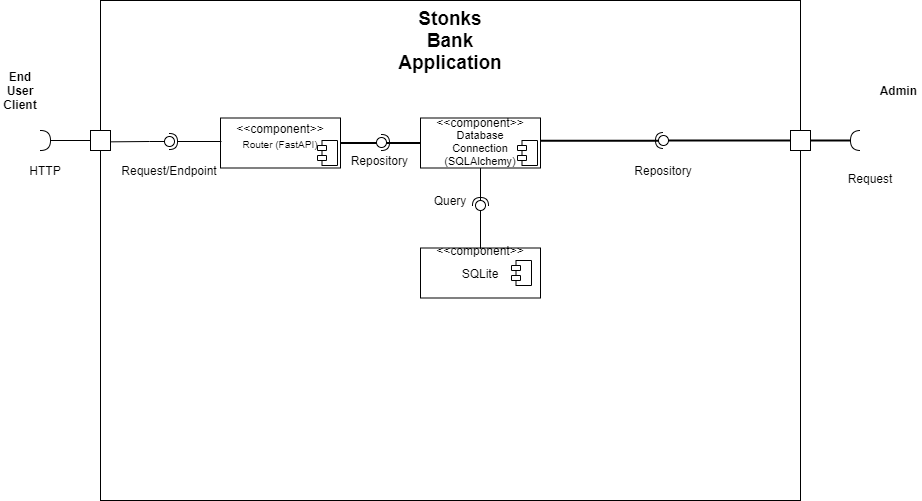

The diagram above was exported from draw.io. Its source (the exported page's mxGraphModel, read from the mxfile embedded in the PNG):
<mxGraphModel dx="1107" dy="1074" grid="1" gridSize="10" guides="1" tooltips="1" connect="1" arrows="1" fold="1" page="1" pageScale="1" pageWidth="850" pageHeight="1100" background="#ffffff" math="0" shadow="0">
  <root>
    <mxCell id="0" />
    <mxCell id="1" parent="0" />
    <mxCell id="SoTGX1KjRbu3kJ9JZjuE-7" value="" style="rounded=0;whiteSpace=wrap;html=1;" vertex="1" parent="1">
      <mxGeometry x="130" y="100" width="700" height="500" as="geometry" />
    </mxCell>
    <mxCell id="SoTGX1KjRbu3kJ9JZjuE-8" value="" style="whiteSpace=wrap;html=1;aspect=fixed;" vertex="1" parent="1">
      <mxGeometry x="120" y="230" width="20" height="20" as="geometry" />
    </mxCell>
    <mxCell id="SoTGX1KjRbu3kJ9JZjuE-9" value="" style="endArrow=none;html=1;entryX=0;entryY=0.5;entryDx=0;entryDy=0;" edge="1" parent="1" target="SoTGX1KjRbu3kJ9JZjuE-8">
      <mxGeometry width="50" height="50" relative="1" as="geometry">
        <mxPoint x="80" y="240" as="sourcePoint" />
        <mxPoint x="250" y="390" as="targetPoint" />
      </mxGeometry>
    </mxCell>
    <mxCell id="SoTGX1KjRbu3kJ9JZjuE-12" value="" style="shape=requiredInterface;html=1;verticalLabelPosition=bottom;" vertex="1" parent="1">
      <mxGeometry x="70" y="230" width="10" height="20" as="geometry" />
    </mxCell>
    <mxCell id="SoTGX1KjRbu3kJ9JZjuE-13" value="HTTP" style="text;html=1;strokeColor=none;fillColor=none;align=center;verticalAlign=middle;whiteSpace=wrap;rounded=0;" vertex="1" parent="1">
      <mxGeometry x="55" y="260" width="40" height="20" as="geometry" />
    </mxCell>
    <mxCell id="SoTGX1KjRbu3kJ9JZjuE-25" value="" style="group;direction=west;rotation=0;" vertex="1" connectable="0" parent="1">
      <mxGeometry x="179" y="236" width="40" height="10" as="geometry" />
    </mxCell>
    <mxCell id="SoTGX1KjRbu3kJ9JZjuE-22" value="" style="rounded=0;orthogonalLoop=1;jettySize=auto;html=1;endArrow=none;endFill=0;" edge="1" target="SoTGX1KjRbu3kJ9JZjuE-24" parent="SoTGX1KjRbu3kJ9JZjuE-25">
      <mxGeometry relative="1" as="geometry">
        <mxPoint y="5" as="sourcePoint" />
      </mxGeometry>
    </mxCell>
    <mxCell id="SoTGX1KjRbu3kJ9JZjuE-23" value="" style="rounded=0;orthogonalLoop=1;jettySize=auto;html=1;endArrow=halfCircle;endFill=0;entryX=0.5;entryY=0.5;entryDx=0;entryDy=0;endSize=6;strokeWidth=1;" edge="1" target="SoTGX1KjRbu3kJ9JZjuE-24" parent="SoTGX1KjRbu3kJ9JZjuE-25">
      <mxGeometry relative="1" as="geometry">
        <mxPoint x="40" y="5" as="sourcePoint" />
      </mxGeometry>
    </mxCell>
    <mxCell id="SoTGX1KjRbu3kJ9JZjuE-24" value="" style="ellipse;whiteSpace=wrap;html=1;fontFamily=Helvetica;fontSize=12;fontColor=#000000;align=center;strokeColor=#000000;fillColor=#ffffff;points=[];aspect=fixed;resizable=0;rotation=0;" vertex="1" parent="SoTGX1KjRbu3kJ9JZjuE-25">
      <mxGeometry x="15" width="10" height="10" as="geometry" />
    </mxCell>
    <mxCell id="SoTGX1KjRbu3kJ9JZjuE-29" value="" style="group" vertex="1" connectable="0" parent="1">
      <mxGeometry x="250" y="210" width="120" height="57.5" as="geometry" />
    </mxCell>
    <mxCell id="SoTGX1KjRbu3kJ9JZjuE-30" value="" style="group" vertex="1" connectable="0" parent="SoTGX1KjRbu3kJ9JZjuE-29">
      <mxGeometry width="120" height="57.5" as="geometry" />
    </mxCell>
    <mxCell id="SoTGX1KjRbu3kJ9JZjuE-31" value="&lt;span style=&quot;font-size: 10px&quot;&gt;Router (FastAPI)&lt;br&gt;&lt;/span&gt;" style="rounded=0;whiteSpace=wrap;html=1;" vertex="1" parent="SoTGX1KjRbu3kJ9JZjuE-30">
      <mxGeometry y="7.5" width="120" height="50" as="geometry" />
    </mxCell>
    <mxCell id="SoTGX1KjRbu3kJ9JZjuE-32" value="&amp;lt;&amp;lt;component&amp;gt;&amp;gt;" style="text;html=1;strokeColor=none;fillColor=none;align=center;verticalAlign=middle;whiteSpace=wrap;rounded=0;" vertex="1" parent="SoTGX1KjRbu3kJ9JZjuE-30">
      <mxGeometry x="40" y="7.5" width="40" height="20" as="geometry" />
    </mxCell>
    <mxCell id="SoTGX1KjRbu3kJ9JZjuE-33" value="" style="shape=module;align=left;spacingLeft=20;align=center;verticalAlign=top;jettyWidth=9;jettyHeight=5;" vertex="1" parent="SoTGX1KjRbu3kJ9JZjuE-29">
      <mxGeometry x="97" y="30" width="20" height="25" as="geometry" />
    </mxCell>
    <mxCell id="SoTGX1KjRbu3kJ9JZjuE-34" value="" style="endArrow=none;html=1;entryX=0.008;entryY=0.47;entryDx=0;entryDy=0;entryPerimeter=0;" edge="1" parent="1" target="SoTGX1KjRbu3kJ9JZjuE-31">
      <mxGeometry width="50" height="50" relative="1" as="geometry">
        <mxPoint x="218" y="241" as="sourcePoint" />
        <mxPoint x="520" y="330" as="targetPoint" />
      </mxGeometry>
    </mxCell>
    <mxCell id="SoTGX1KjRbu3kJ9JZjuE-35" value="" style="group" vertex="1" connectable="0" parent="1">
      <mxGeometry x="450" y="210" width="120" height="57.5" as="geometry" />
    </mxCell>
    <mxCell id="SoTGX1KjRbu3kJ9JZjuE-36" value="" style="group" vertex="1" connectable="0" parent="SoTGX1KjRbu3kJ9JZjuE-35">
      <mxGeometry width="120" height="57.5" as="geometry" />
    </mxCell>
    <mxCell id="SoTGX1KjRbu3kJ9JZjuE-37" value="&lt;span style=&quot;font-size: 10px&quot;&gt;&lt;br&gt;&lt;/span&gt;" style="rounded=0;whiteSpace=wrap;html=1;" vertex="1" parent="SoTGX1KjRbu3kJ9JZjuE-36">
      <mxGeometry y="7.5" width="120" height="50" as="geometry" />
    </mxCell>
    <mxCell id="SoTGX1KjRbu3kJ9JZjuE-38" value="&amp;lt;&amp;lt;component&amp;gt;&amp;gt;" style="text;html=1;strokeColor=none;fillColor=none;align=center;verticalAlign=middle;whiteSpace=wrap;rounded=0;" vertex="1" parent="SoTGX1KjRbu3kJ9JZjuE-36">
      <mxGeometry x="40" y="1.5" width="40" height="20" as="geometry" />
    </mxCell>
    <mxCell id="SoTGX1KjRbu3kJ9JZjuE-39" value="&lt;div style=&quot;font-size: 11px&quot;&gt;&lt;span&gt;&lt;font style=&quot;font-size: 11px&quot;&gt;Database Connection&lt;/font&gt;&lt;/span&gt;&lt;/div&gt;&lt;div style=&quot;font-size: 11px&quot;&gt;&lt;span&gt;&lt;font style=&quot;font-size: 11px&quot;&gt;(SQLAlchemy)&lt;/font&gt;&lt;/span&gt;&lt;/div&gt;" style="text;html=1;strokeColor=none;fillColor=none;align=center;verticalAlign=middle;whiteSpace=wrap;rounded=0;" vertex="1" parent="SoTGX1KjRbu3kJ9JZjuE-36">
      <mxGeometry x="40" y="27.5" width="40" height="20" as="geometry" />
    </mxCell>
    <mxCell id="SoTGX1KjRbu3kJ9JZjuE-40" value="" style="shape=module;align=left;spacingLeft=20;align=center;verticalAlign=top;jettyWidth=9;jettyHeight=5;" vertex="1" parent="SoTGX1KjRbu3kJ9JZjuE-35">
      <mxGeometry x="97" y="30" width="20" height="25" as="geometry" />
    </mxCell>
    <mxCell id="SoTGX1KjRbu3kJ9JZjuE-50" style="edgeStyle=orthogonalEdgeStyle;rounded=0;orthogonalLoop=1;jettySize=auto;html=1;exitX=1;exitY=0.5;exitDx=0;exitDy=0;entryX=0;entryY=0.5;entryDx=0;entryDy=0;endArrow=none;endFill=0;strokeWidth=2;" edge="1" parent="1" source="SoTGX1KjRbu3kJ9JZjuE-31" target="SoTGX1KjRbu3kJ9JZjuE-37">
      <mxGeometry relative="1" as="geometry" />
    </mxCell>
    <mxCell id="SoTGX1KjRbu3kJ9JZjuE-51" value="" style="group;direction=west;rotation=0;" vertex="1" connectable="0" parent="1">
      <mxGeometry x="391" y="237" width="40" height="10" as="geometry" />
    </mxCell>
    <mxCell id="SoTGX1KjRbu3kJ9JZjuE-52" value="" style="rounded=0;orthogonalLoop=1;jettySize=auto;html=1;endArrow=none;endFill=0;" edge="1" parent="SoTGX1KjRbu3kJ9JZjuE-51" target="SoTGX1KjRbu3kJ9JZjuE-54">
      <mxGeometry relative="1" as="geometry">
        <mxPoint y="5" as="sourcePoint" />
      </mxGeometry>
    </mxCell>
    <mxCell id="SoTGX1KjRbu3kJ9JZjuE-53" value="" style="rounded=0;orthogonalLoop=1;jettySize=auto;html=1;endArrow=halfCircle;endFill=0;entryX=0.5;entryY=0.5;entryDx=0;entryDy=0;endSize=6;strokeWidth=1;" edge="1" parent="SoTGX1KjRbu3kJ9JZjuE-51" target="SoTGX1KjRbu3kJ9JZjuE-54">
      <mxGeometry relative="1" as="geometry">
        <mxPoint x="40" y="5" as="sourcePoint" />
      </mxGeometry>
    </mxCell>
    <mxCell id="SoTGX1KjRbu3kJ9JZjuE-54" value="" style="ellipse;whiteSpace=wrap;html=1;fontFamily=Helvetica;fontSize=12;fontColor=#000000;align=center;strokeColor=#000000;fillColor=#ffffff;points=[];aspect=fixed;resizable=0;rotation=0;" vertex="1" parent="SoTGX1KjRbu3kJ9JZjuE-51">
      <mxGeometry x="15" width="10" height="10" as="geometry" />
    </mxCell>
    <mxCell id="SoTGX1KjRbu3kJ9JZjuE-55" value="Repository&amp;nbsp;" style="text;html=1;strokeColor=none;fillColor=none;align=center;verticalAlign=middle;whiteSpace=wrap;rounded=0;" vertex="1" parent="1">
      <mxGeometry x="391" y="250" width="40" height="20" as="geometry" />
    </mxCell>
    <mxCell id="SoTGX1KjRbu3kJ9JZjuE-56" value="Request/Endpoint" style="text;html=1;strokeColor=none;fillColor=none;align=center;verticalAlign=middle;whiteSpace=wrap;rounded=0;" vertex="1" parent="1">
      <mxGeometry x="179" y="260" width="40" height="20" as="geometry" />
    </mxCell>
    <mxCell id="SoTGX1KjRbu3kJ9JZjuE-57" value="" style="group" vertex="1" connectable="0" parent="1">
      <mxGeometry x="450" y="340" width="120" height="57.5" as="geometry" />
    </mxCell>
    <mxCell id="SoTGX1KjRbu3kJ9JZjuE-58" value="SQLite" style="rounded=0;whiteSpace=wrap;html=1;" vertex="1" parent="SoTGX1KjRbu3kJ9JZjuE-57">
      <mxGeometry y="7.5" width="120" height="50" as="geometry" />
    </mxCell>
    <mxCell id="SoTGX1KjRbu3kJ9JZjuE-59" value="&amp;lt;&amp;lt;component&amp;gt;&amp;gt;" style="text;html=1;strokeColor=none;fillColor=none;align=center;verticalAlign=middle;whiteSpace=wrap;rounded=0;" vertex="1" parent="SoTGX1KjRbu3kJ9JZjuE-57">
      <mxGeometry x="40" width="40" height="20" as="geometry" />
    </mxCell>
    <mxCell id="SoTGX1KjRbu3kJ9JZjuE-60" value="" style="shape=module;align=left;spacingLeft=20;align=center;verticalAlign=top;jettyWidth=9;jettyHeight=5;" vertex="1" parent="SoTGX1KjRbu3kJ9JZjuE-57">
      <mxGeometry x="91" y="20" width="20" height="25" as="geometry" />
    </mxCell>
    <mxCell id="SoTGX1KjRbu3kJ9JZjuE-61" style="edgeStyle=orthogonalEdgeStyle;rounded=0;orthogonalLoop=1;jettySize=auto;html=1;exitX=0.5;exitY=1;exitDx=0;exitDy=0;entryX=0.5;entryY=0.417;entryDx=0;entryDy=0;entryPerimeter=0;endArrow=none;endFill=0;" edge="1" parent="1" source="SoTGX1KjRbu3kJ9JZjuE-37" target="SoTGX1KjRbu3kJ9JZjuE-59">
      <mxGeometry relative="1" as="geometry" />
    </mxCell>
    <mxCell id="SoTGX1KjRbu3kJ9JZjuE-62" value="" style="group;direction=west;rotation=-90;" vertex="1" connectable="0" parent="1">
      <mxGeometry x="490" y="300" width="40" height="10" as="geometry" />
    </mxCell>
    <mxCell id="SoTGX1KjRbu3kJ9JZjuE-63" value="" style="rounded=0;orthogonalLoop=1;jettySize=auto;html=1;endArrow=none;endFill=0;" edge="1" parent="SoTGX1KjRbu3kJ9JZjuE-62" target="SoTGX1KjRbu3kJ9JZjuE-65">
      <mxGeometry relative="1" as="geometry">
        <mxPoint x="20" y="25" as="sourcePoint" />
      </mxGeometry>
    </mxCell>
    <mxCell id="SoTGX1KjRbu3kJ9JZjuE-64" value="" style="rounded=0;orthogonalLoop=1;jettySize=auto;html=1;endArrow=halfCircle;endFill=0;entryX=0.5;entryY=0.5;entryDx=0;entryDy=0;endSize=6;strokeWidth=1;" edge="1" parent="SoTGX1KjRbu3kJ9JZjuE-62" target="SoTGX1KjRbu3kJ9JZjuE-65">
      <mxGeometry relative="1" as="geometry">
        <mxPoint x="20" y="-15" as="sourcePoint" />
      </mxGeometry>
    </mxCell>
    <mxCell id="SoTGX1KjRbu3kJ9JZjuE-65" value="" style="ellipse;whiteSpace=wrap;html=1;fontFamily=Helvetica;fontSize=12;fontColor=#000000;align=center;strokeColor=#000000;fillColor=#ffffff;points=[];aspect=fixed;resizable=0;rotation=-90;" vertex="1" parent="SoTGX1KjRbu3kJ9JZjuE-62">
      <mxGeometry x="15" width="10" height="10" as="geometry" />
    </mxCell>
    <mxCell id="SoTGX1KjRbu3kJ9JZjuE-66" value="Query" style="text;html=1;strokeColor=none;fillColor=none;align=center;verticalAlign=middle;whiteSpace=wrap;rounded=0;" vertex="1" parent="1">
      <mxGeometry x="460" y="290" width="40" height="20" as="geometry" />
    </mxCell>
    <mxCell id="SoTGX1KjRbu3kJ9JZjuE-75" style="edgeStyle=orthogonalEdgeStyle;rounded=0;orthogonalLoop=1;jettySize=auto;html=1;exitX=1;exitY=0.5;exitDx=0;exitDy=0;entryX=1;entryY=0.5;entryDx=0;entryDy=0;entryPerimeter=0;endArrow=none;endFill=0;strokeWidth=2;" edge="1" parent="1" source="SoTGX1KjRbu3kJ9JZjuE-71" target="SoTGX1KjRbu3kJ9JZjuE-74">
      <mxGeometry relative="1" as="geometry" />
    </mxCell>
    <mxCell id="SoTGX1KjRbu3kJ9JZjuE-80" style="edgeStyle=orthogonalEdgeStyle;rounded=0;orthogonalLoop=1;jettySize=auto;html=1;exitX=0;exitY=0.5;exitDx=0;exitDy=0;entryX=1.003;entryY=0.454;entryDx=0;entryDy=0;entryPerimeter=0;endArrow=none;endFill=0;strokeWidth=2;" edge="1" parent="1" source="SoTGX1KjRbu3kJ9JZjuE-71" target="SoTGX1KjRbu3kJ9JZjuE-37">
      <mxGeometry relative="1" as="geometry" />
    </mxCell>
    <mxCell id="SoTGX1KjRbu3kJ9JZjuE-71" value="" style="whiteSpace=wrap;html=1;aspect=fixed;direction=east;" vertex="1" parent="1">
      <mxGeometry x="820" y="230" width="20" height="20" as="geometry" />
    </mxCell>
    <mxCell id="SoTGX1KjRbu3kJ9JZjuE-74" value="" style="shape=requiredInterface;html=1;verticalLabelPosition=bottom;rotation=-180;" vertex="1" parent="1">
      <mxGeometry x="880" y="230" width="10" height="20" as="geometry" />
    </mxCell>
    <mxCell id="SoTGX1KjRbu3kJ9JZjuE-76" value="&lt;b&gt;End User Client&lt;/b&gt;" style="text;html=1;strokeColor=none;fillColor=none;align=center;verticalAlign=middle;whiteSpace=wrap;rounded=0;" vertex="1" parent="1">
      <mxGeometry x="30" y="180" width="40" height="20" as="geometry" />
    </mxCell>
    <mxCell id="SoTGX1KjRbu3kJ9JZjuE-77" value="&lt;b&gt;Admin&amp;nbsp;&lt;/b&gt;" style="text;html=1;strokeColor=none;fillColor=none;align=center;verticalAlign=middle;whiteSpace=wrap;rounded=0;" vertex="1" parent="1">
      <mxGeometry x="910" y="180" width="40" height="20" as="geometry" />
    </mxCell>
    <mxCell id="SoTGX1KjRbu3kJ9JZjuE-78" value="Request" style="text;html=1;strokeColor=none;fillColor=none;align=center;verticalAlign=middle;whiteSpace=wrap;rounded=0;" vertex="1" parent="1">
      <mxGeometry x="880" y="267.5" width="40" height="20" as="geometry" />
    </mxCell>
    <mxCell id="SoTGX1KjRbu3kJ9JZjuE-67" value="" style="group;direction=west;rotation=-180;" vertex="1" connectable="0" parent="1">
      <mxGeometry x="673" y="235" width="40" height="10" as="geometry" />
    </mxCell>
    <mxCell id="SoTGX1KjRbu3kJ9JZjuE-68" value="" style="rounded=0;orthogonalLoop=1;jettySize=auto;html=1;endArrow=none;endFill=0;" edge="1" parent="SoTGX1KjRbu3kJ9JZjuE-67" target="SoTGX1KjRbu3kJ9JZjuE-70">
      <mxGeometry relative="1" as="geometry">
        <mxPoint x="40" y="5" as="sourcePoint" />
      </mxGeometry>
    </mxCell>
    <mxCell id="SoTGX1KjRbu3kJ9JZjuE-69" value="" style="rounded=0;orthogonalLoop=1;jettySize=auto;html=1;endArrow=halfCircle;endFill=0;entryX=0.5;entryY=0.5;entryDx=0;entryDy=0;endSize=6;strokeWidth=1;" edge="1" parent="SoTGX1KjRbu3kJ9JZjuE-67" target="SoTGX1KjRbu3kJ9JZjuE-70">
      <mxGeometry relative="1" as="geometry">
        <mxPoint y="5" as="sourcePoint" />
      </mxGeometry>
    </mxCell>
    <mxCell id="SoTGX1KjRbu3kJ9JZjuE-70" value="" style="ellipse;whiteSpace=wrap;html=1;fontFamily=Helvetica;fontSize=12;fontColor=#000000;align=center;strokeColor=#000000;fillColor=#ffffff;points=[];aspect=fixed;resizable=0;rotation=-180;" vertex="1" parent="SoTGX1KjRbu3kJ9JZjuE-67">
      <mxGeometry x="15" width="10" height="10" as="geometry" />
    </mxCell>
    <mxCell id="SoTGX1KjRbu3kJ9JZjuE-81" value="Repository" style="text;html=1;strokeColor=none;fillColor=none;align=center;verticalAlign=middle;whiteSpace=wrap;rounded=0;" vertex="1" parent="1">
      <mxGeometry x="673" y="260" width="40" height="20" as="geometry" />
    </mxCell>
    <mxCell id="SoTGX1KjRbu3kJ9JZjuE-82" value="" style="endArrow=none;html=1;strokeWidth=1;exitX=1.017;exitY=0.567;exitDx=0;exitDy=0;exitPerimeter=0;" edge="1" parent="1" source="SoTGX1KjRbu3kJ9JZjuE-8">
      <mxGeometry width="50" height="50" relative="1" as="geometry">
        <mxPoint x="190" y="310" as="sourcePoint" />
        <mxPoint x="179" y="241" as="targetPoint" />
      </mxGeometry>
    </mxCell>
    <mxCell id="SoTGX1KjRbu3kJ9JZjuE-84" value="&lt;b&gt;&lt;font style=&quot;font-size: 19px&quot;&gt;Stonks Bank Application&lt;/font&gt;&lt;/b&gt;" style="text;html=1;strokeColor=none;fillColor=none;align=center;verticalAlign=middle;whiteSpace=wrap;rounded=0;" vertex="1" parent="1">
      <mxGeometry x="460" y="130" width="40" height="20" as="geometry" />
    </mxCell>
  </root>
</mxGraphModel>